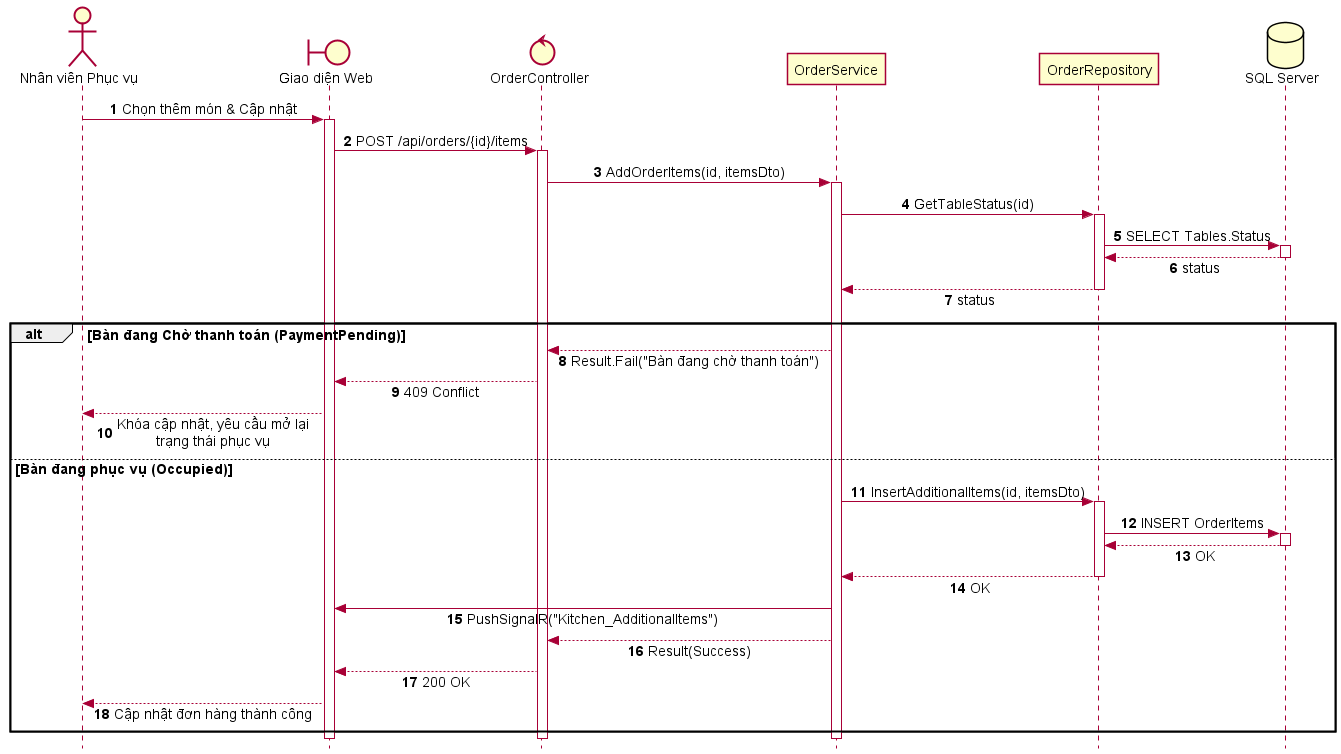

The diagram above was rendered by PlantUML. Its source (embedded in the PNG):
@startuml SD_UC_E1_3_Add_Order_Items
autonumber
skinparam style strictuml
skinparam sequenceMessageAlign center
skinparam responseMessageBelowArrow true
skinparam defaultFontName "Segoe UI", Arial, sans-serif
skinparam defaultFontSize 14

actor "Nhân viên Phục vụ" as Waitstaff
boundary "Giao diện Web" as UI
control "OrderController" as Controller
participant "OrderService" as Service
participant "OrderRepository" as Repo
database "SQL Server" as DB

Waitstaff -> UI: Chọn thêm món & Cập nhật
activate UI

UI -> Controller: POST /api/orders/{id}/items
activate Controller

Controller -> Service: AddOrderItems(id, itemsDto)
activate Service

Service -> Repo: GetTableStatus(id)
activate Repo
Repo -> DB: SELECT Tables.Status
activate DB
DB --> Repo: status
deactivate DB
Repo --> Service: status
deactivate Repo

alt Bàn đang Chờ thanh toán (PaymentPending)
    Service --> Controller: Result.Fail("Bàn đang chờ thanh toán")
    Controller --> UI: 409 Conflict
    UI --> Waitstaff: Khóa cập nhật, yêu cầu mở lại\ntrạng thái phục vụ
else Bàn đang phục vụ (Occupied)

Service -> Repo: InsertAdditionalItems(id, itemsDto)
activate Repo

Repo -> DB: INSERT OrderItems
activate DB
DB --> Repo: OK
deactivate DB

Repo --> Service: OK
deactivate Repo

Service -> UI: PushSignalR("Kitchen_AdditionalItems")

Service --> Controller: Result(Success)
Controller --> UI: 200 OK

UI --> Waitstaff: Cập nhật đơn hàng thành công
end
deactivate Service
deactivate Controller
deactivate UI

@enduml